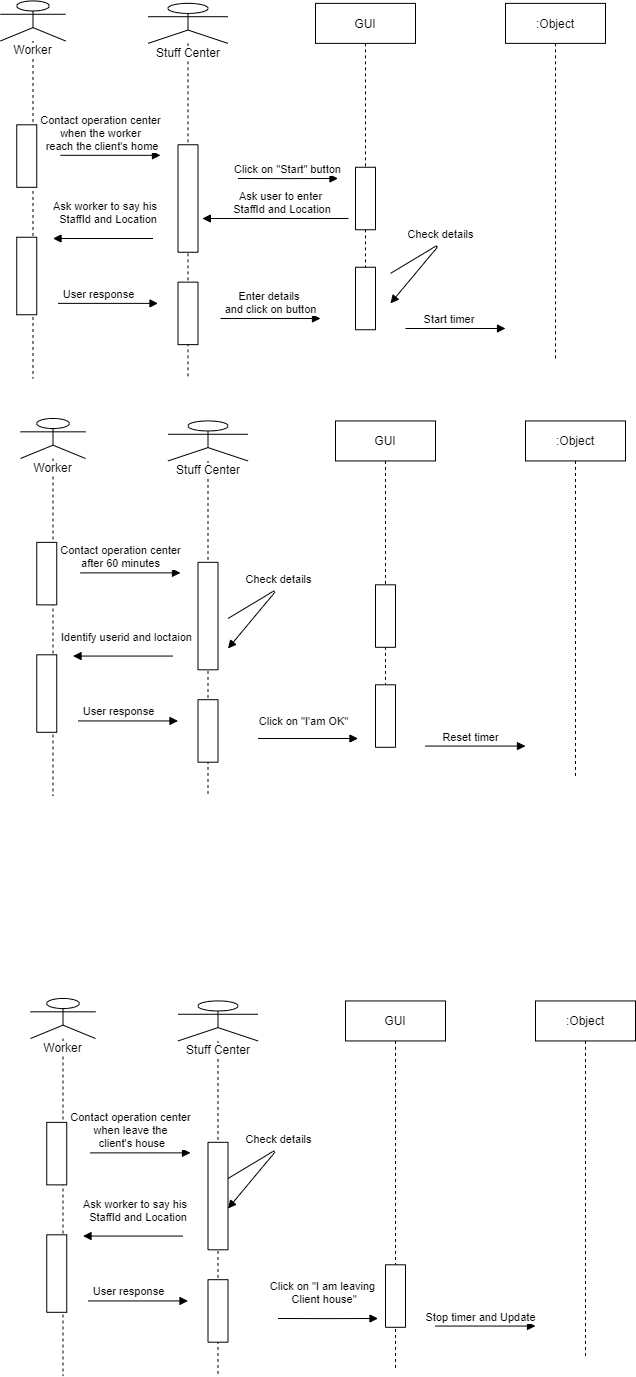

The diagram above was exported from draw.io. Its source (the exported page's mxGraphModel, read from the mxfile embedded in the PNG):
<mxGraphModel dx="731" dy="364" grid="1" gridSize="10" guides="1" tooltips="1" connect="1" arrows="1" fold="1" page="1" pageScale="1" pageWidth="827" pageHeight="1169" math="0" shadow="0">
  <root>
    <mxCell id="0" />
    <mxCell id="1" parent="0" />
    <mxCell id="8A8V0UjIxUyfOqzH4C9i-84" value="Worker&lt;br&gt;" style="shape=umlLifeline;participant=umlActor;perimeter=lifelinePerimeter;whiteSpace=wrap;html=1;container=1;collapsible=0;recursiveResize=0;verticalAlign=top;spacingTop=36;labelBackgroundColor=#ffffff;outlineConnect=0;" vertex="1" parent="1">
      <mxGeometry x="150" y="82.44" width="65" height="377.56" as="geometry" />
    </mxCell>
    <mxCell id="8A8V0UjIxUyfOqzH4C9i-91" value="" style="rounded=0;whiteSpace=wrap;html=1;rotation=-90;" vertex="1" parent="8A8V0UjIxUyfOqzH4C9i-84">
      <mxGeometry x="-5" y="145.12" width="62.5" height="20" as="geometry" />
    </mxCell>
    <mxCell id="8A8V0UjIxUyfOqzH4C9i-144" value="&lt;span style=&quot;color: rgba(0 , 0 , 0 , 0) ; font-family: monospace ; font-size: 0px ; background-color: rgb(248 , 249 , 250)&quot;&gt;%3CmxGraphModel%3E%3Croot%3E%3CmxCell%20id%3D%220%22%2F%3E%3CmxCell%20id%3D%221%22%20parent%3D%220%22%2F%3E%3CmxCell%20id%3D%222%22%20value%3D%22Contact%20operation%20center%26lt%3Bbr%26gt%3Bwhen%20the%20worker%26lt%3Bbr%26gt%3B%26amp%3Bnbsp%3Breach%20the%20client's%20home%22%20style%3D%22html%3D1%3BverticalAlign%3Dbottom%3BendArrow%3Dblock%3B%22%20edge%3D%221%22%20parent%3D%221%22%3E%3CmxGeometry%20x%3D%22-0.2%22%20width%3D%2280%22%20relative%3D%221%22%20as%3D%22geometry%22%3E%3CmxPoint%20x%3D%22210%22%20y%3D%22236.81999999999994%22%20as%3D%22sourcePoint%22%2F%3E%3CmxPoint%20x%3D%22310%22%20y%3D%22236.81999999999994%22%20as%3D%22targetPoint%22%2F%3E%3CArray%20as%3D%22points%22%2F%3E%3CmxPoint%20as%3D%22offset%22%2F%3E%3C%2FmxGeometry%3E%3C%2FmxCell%3E%3C%2Froot%3E%3C%2FmxGraphModel%3E&lt;/span&gt;" style="rounded=0;whiteSpace=wrap;html=1;rotation=-90;" vertex="1" parent="8A8V0UjIxUyfOqzH4C9i-84">
      <mxGeometry x="-12.5" y="265.06" width="77.5" height="20" as="geometry" />
    </mxCell>
    <mxCell id="8A8V0UjIxUyfOqzH4C9i-85" value="GUI" style="shape=umlLifeline;perimeter=lifelinePerimeter;whiteSpace=wrap;html=1;container=1;collapsible=0;recursiveResize=0;outlineConnect=0;" vertex="1" parent="1">
      <mxGeometry x="465" y="84.88" width="100" height="300" as="geometry" />
    </mxCell>
    <mxCell id="8A8V0UjIxUyfOqzH4C9i-89" value="" style="rounded=0;whiteSpace=wrap;html=1;rotation=-90;" vertex="1" parent="8A8V0UjIxUyfOqzH4C9i-85">
      <mxGeometry x="18.75" y="185.12" width="62.5" height="20" as="geometry" />
    </mxCell>
    <mxCell id="8A8V0UjIxUyfOqzH4C9i-93" value="" style="rounded=0;whiteSpace=wrap;html=1;rotation=-90;" vertex="1" parent="8A8V0UjIxUyfOqzH4C9i-85">
      <mxGeometry x="18.75" y="285.12" width="62.5" height="20" as="geometry" />
    </mxCell>
    <mxCell id="8A8V0UjIxUyfOqzH4C9i-87" value=":Object" style="shape=umlLifeline;perimeter=lifelinePerimeter;whiteSpace=wrap;html=1;container=1;collapsible=0;recursiveResize=0;outlineConnect=0;" vertex="1" parent="1">
      <mxGeometry x="655" y="84.88" width="100" height="355.12" as="geometry" />
    </mxCell>
    <mxCell id="8A8V0UjIxUyfOqzH4C9i-88" value="Click on &quot;Start&quot; button" style="html=1;verticalAlign=bottom;endArrow=block;" edge="1" parent="1">
      <mxGeometry width="80" relative="1" as="geometry">
        <mxPoint x="387.5" y="260" as="sourcePoint" />
        <mxPoint x="487.5" y="260" as="targetPoint" />
        <Array as="points">
          <mxPoint x="432.5" y="260.12" />
        </Array>
      </mxGeometry>
    </mxCell>
    <mxCell id="8A8V0UjIxUyfOqzH4C9i-90" value="Ask worker to say his&amp;nbsp;&lt;br&gt;&amp;nbsp;StaffId and Location" style="html=1;verticalAlign=bottom;endArrow=block;" edge="1" parent="1">
      <mxGeometry x="-0.05" y="-10" width="80" relative="1" as="geometry">
        <mxPoint x="302.5" y="320" as="sourcePoint" />
        <mxPoint x="202.5" y="320" as="targetPoint" />
        <Array as="points" />
        <mxPoint x="1" as="offset" />
      </mxGeometry>
    </mxCell>
    <mxCell id="8A8V0UjIxUyfOqzH4C9i-94" value="Enter details&amp;nbsp;&lt;br&gt;and click on button" style="html=1;verticalAlign=bottom;endArrow=block;" edge="1" parent="1">
      <mxGeometry width="80" relative="1" as="geometry">
        <mxPoint x="370" y="400" as="sourcePoint" />
        <mxPoint x="470" y="400" as="targetPoint" />
        <Array as="points" />
      </mxGeometry>
    </mxCell>
    <mxCell id="8A8V0UjIxUyfOqzH4C9i-138" value="Check details" style="html=1;verticalAlign=bottom;endArrow=block;" edge="1" parent="1">
      <mxGeometry x="-0.1451" width="80" relative="1" as="geometry">
        <mxPoint x="540" y="354.88" as="sourcePoint" />
        <mxPoint x="540" y="384.88" as="targetPoint" />
        <Array as="points">
          <mxPoint x="590" y="324.88" />
        </Array>
        <mxPoint as="offset" />
      </mxGeometry>
    </mxCell>
    <mxCell id="8A8V0UjIxUyfOqzH4C9i-139" value="Stuff Center" style="shape=umlLifeline;participant=umlActor;perimeter=lifelinePerimeter;whiteSpace=wrap;html=1;container=1;collapsible=0;recursiveResize=0;verticalAlign=top;spacingTop=36;labelBackgroundColor=#ffffff;outlineConnect=0;" vertex="1" parent="1">
      <mxGeometry x="297.5" y="84.88" width="80" height="375.12" as="geometry" />
    </mxCell>
    <mxCell id="8A8V0UjIxUyfOqzH4C9i-140" value="" style="rounded=0;whiteSpace=wrap;html=1;rotation=-90;" vertex="1" parent="8A8V0UjIxUyfOqzH4C9i-139">
      <mxGeometry x="-13.75" y="185.12" width="107.5" height="20" as="geometry" />
    </mxCell>
    <mxCell id="8A8V0UjIxUyfOqzH4C9i-146" value="&lt;span style=&quot;color: rgba(0 , 0 , 0 , 0) ; font-family: monospace ; font-size: 0px ; background-color: rgb(248 , 249 , 250)&quot;&gt;%3CmxGraphModel%3E%3Croot%3E%3CmxCell%20id%3D%220%22%2F%3E%3CmxCell%20id%3D%221%22%20parent%3D%220%22%2F%3E%3CmxCell%20id%3D%222%22%20value%3D%22Contact%20operation%20center%26lt%3Bbr%26gt%3Bwhen%20the%20worker%26lt%3Bbr%26gt%3B%26amp%3Bnbsp%3Breach%20the%20client's%20home%22%20style%3D%22html%3D1%3BverticalAlign%3Dbottom%3BendArrow%3Dblock%3B%22%20edge%3D%221%22%20parent%3D%221%22%3E%3CmxGeometry%20x%3D%22-0.2%22%20width%3D%2280%22%20relative%3D%221%22%20as%3D%22geometry%22%3E%3CmxPoint%20x%3D%22210%22%20y%3D%22236.81999999999994%22%20as%3D%22sourcePoint%22%2F%3E%3CmxPoint%20x%3D%22310%22%20y%3D%22236.81999999999994%22%20as%3D%22targetPoint%22%2F%3E%3CArray%20as%3D%22points%22%2F%3E%3CmxPoint%20as%3D%22offset%22%2F%3E%3C%2FmxGeometry%3E%3C%2FmxCell%3E%3C%2Froot%3E%3C%2FmxGraphModel%3E&lt;/span&gt;" style="rounded=0;whiteSpace=wrap;html=1;rotation=-90;" vertex="1" parent="8A8V0UjIxUyfOqzH4C9i-139">
      <mxGeometry x="8.75" y="300" width="62.5" height="20" as="geometry" />
    </mxCell>
    <mxCell id="8A8V0UjIxUyfOqzH4C9i-142" value="Contact operation center&lt;br&gt;when the worker&lt;br&gt;&amp;nbsp;reach the client's home" style="html=1;verticalAlign=bottom;endArrow=block;" edge="1" parent="1">
      <mxGeometry x="-0.2" width="80" relative="1" as="geometry">
        <mxPoint x="210" y="236.82" as="sourcePoint" />
        <mxPoint x="310" y="236.82" as="targetPoint" />
        <Array as="points" />
        <mxPoint as="offset" />
      </mxGeometry>
    </mxCell>
    <mxCell id="8A8V0UjIxUyfOqzH4C9i-145" value="User response" style="html=1;verticalAlign=bottom;endArrow=block;" edge="1" parent="1">
      <mxGeometry x="-0.2" width="80" relative="1" as="geometry">
        <mxPoint x="207.5" y="384.87999999999994" as="sourcePoint" />
        <mxPoint x="307.5" y="384.87999999999994" as="targetPoint" />
        <Array as="points" />
        <mxPoint as="offset" />
      </mxGeometry>
    </mxCell>
    <mxCell id="8A8V0UjIxUyfOqzH4C9i-147" value="Ask user to enter&lt;br&gt;&amp;nbsp;StaffId and Location" style="html=1;verticalAlign=bottom;endArrow=block;entryX=0.314;entryY=1.219;entryDx=0;entryDy=0;entryPerimeter=0;" edge="1" parent="1" target="8A8V0UjIxUyfOqzH4C9i-140">
      <mxGeometry x="-0.0693" width="80" relative="1" as="geometry">
        <mxPoint x="498" y="300" as="sourcePoint" />
        <mxPoint x="397.5" y="330" as="targetPoint" />
        <Array as="points" />
        <mxPoint as="offset" />
      </mxGeometry>
    </mxCell>
    <mxCell id="8A8V0UjIxUyfOqzH4C9i-150" value="Start timer&amp;nbsp;" style="html=1;verticalAlign=bottom;endArrow=block;" edge="1" parent="1">
      <mxGeometry x="-0.1" width="80" relative="1" as="geometry">
        <mxPoint x="555" y="410" as="sourcePoint" />
        <mxPoint x="655" y="410" as="targetPoint" />
        <Array as="points" />
        <mxPoint as="offset" />
      </mxGeometry>
    </mxCell>
    <mxCell id="8A8V0UjIxUyfOqzH4C9i-206" value="Worker&lt;br&gt;" style="shape=umlLifeline;participant=umlActor;perimeter=lifelinePerimeter;whiteSpace=wrap;html=1;container=1;collapsible=0;recursiveResize=0;verticalAlign=top;spacingTop=36;labelBackgroundColor=#ffffff;outlineConnect=0;" vertex="1" parent="1">
      <mxGeometry x="170" y="500" width="65" height="377.56" as="geometry" />
    </mxCell>
    <mxCell id="8A8V0UjIxUyfOqzH4C9i-207" value="" style="rounded=0;whiteSpace=wrap;html=1;rotation=-90;" vertex="1" parent="8A8V0UjIxUyfOqzH4C9i-206">
      <mxGeometry x="-5" y="145.12" width="62.5" height="20" as="geometry" />
    </mxCell>
    <mxCell id="8A8V0UjIxUyfOqzH4C9i-208" value="&lt;span style=&quot;color: rgba(0 , 0 , 0 , 0) ; font-family: monospace ; font-size: 0px ; background-color: rgb(248 , 249 , 250)&quot;&gt;%3CmxGraphModel%3E%3Croot%3E%3CmxCell%20id%3D%220%22%2F%3E%3CmxCell%20id%3D%221%22%20parent%3D%220%22%2F%3E%3CmxCell%20id%3D%222%22%20value%3D%22Contact%20operation%20center%26lt%3Bbr%26gt%3Bwhen%20the%20worker%26lt%3Bbr%26gt%3B%26amp%3Bnbsp%3Breach%20the%20client's%20home%22%20style%3D%22html%3D1%3BverticalAlign%3Dbottom%3BendArrow%3Dblock%3B%22%20edge%3D%221%22%20parent%3D%221%22%3E%3CmxGeometry%20x%3D%22-0.2%22%20width%3D%2280%22%20relative%3D%221%22%20as%3D%22geometry%22%3E%3CmxPoint%20x%3D%22210%22%20y%3D%22236.81999999999994%22%20as%3D%22sourcePoint%22%2F%3E%3CmxPoint%20x%3D%22310%22%20y%3D%22236.81999999999994%22%20as%3D%22targetPoint%22%2F%3E%3CArray%20as%3D%22points%22%2F%3E%3CmxPoint%20as%3D%22offset%22%2F%3E%3C%2FmxGeometry%3E%3C%2FmxCell%3E%3C%2Froot%3E%3C%2FmxGraphModel%3E&lt;/span&gt;" style="rounded=0;whiteSpace=wrap;html=1;rotation=-90;" vertex="1" parent="8A8V0UjIxUyfOqzH4C9i-206">
      <mxGeometry x="-12.5" y="265.06" width="77.5" height="20" as="geometry" />
    </mxCell>
    <mxCell id="8A8V0UjIxUyfOqzH4C9i-209" value="GUI" style="shape=umlLifeline;perimeter=lifelinePerimeter;whiteSpace=wrap;html=1;container=1;collapsible=0;recursiveResize=0;outlineConnect=0;" vertex="1" parent="1">
      <mxGeometry x="485" y="502.44" width="100" height="300" as="geometry" />
    </mxCell>
    <mxCell id="8A8V0UjIxUyfOqzH4C9i-210" value="" style="rounded=0;whiteSpace=wrap;html=1;rotation=-90;" vertex="1" parent="8A8V0UjIxUyfOqzH4C9i-209">
      <mxGeometry x="18.75" y="185.12" width="62.5" height="20" as="geometry" />
    </mxCell>
    <mxCell id="8A8V0UjIxUyfOqzH4C9i-211" value="" style="rounded=0;whiteSpace=wrap;html=1;rotation=-90;" vertex="1" parent="8A8V0UjIxUyfOqzH4C9i-209">
      <mxGeometry x="18.75" y="285.12" width="62.5" height="20" as="geometry" />
    </mxCell>
    <mxCell id="8A8V0UjIxUyfOqzH4C9i-212" value=":Object" style="shape=umlLifeline;perimeter=lifelinePerimeter;whiteSpace=wrap;html=1;container=1;collapsible=0;recursiveResize=0;outlineConnect=0;" vertex="1" parent="1">
      <mxGeometry x="675" y="502.44" width="100" height="355.12" as="geometry" />
    </mxCell>
    <mxCell id="8A8V0UjIxUyfOqzH4C9i-214" value="Identify userid and loctaion" style="html=1;verticalAlign=bottom;endArrow=block;" edge="1" parent="1">
      <mxGeometry x="-0.05" y="-10" width="80" relative="1" as="geometry">
        <mxPoint x="322.5" y="737.56" as="sourcePoint" />
        <mxPoint x="222.5" y="737.56" as="targetPoint" />
        <Array as="points" />
        <mxPoint x="1" as="offset" />
      </mxGeometry>
    </mxCell>
    <mxCell id="8A8V0UjIxUyfOqzH4C9i-216" value="Check details" style="html=1;verticalAlign=bottom;endArrow=block;" edge="1" parent="1">
      <mxGeometry x="-0.1451" width="80" relative="1" as="geometry">
        <mxPoint x="377.5" y="700" as="sourcePoint" />
        <mxPoint x="377.5" y="730" as="targetPoint" />
        <Array as="points">
          <mxPoint x="427.5" y="670" />
        </Array>
        <mxPoint as="offset" />
      </mxGeometry>
    </mxCell>
    <mxCell id="8A8V0UjIxUyfOqzH4C9i-217" value="Stuff Center" style="shape=umlLifeline;participant=umlActor;perimeter=lifelinePerimeter;whiteSpace=wrap;html=1;container=1;collapsible=0;recursiveResize=0;verticalAlign=top;spacingTop=36;labelBackgroundColor=#ffffff;outlineConnect=0;" vertex="1" parent="1">
      <mxGeometry x="317.5" y="502.44" width="80" height="375.12" as="geometry" />
    </mxCell>
    <mxCell id="8A8V0UjIxUyfOqzH4C9i-218" value="" style="rounded=0;whiteSpace=wrap;html=1;rotation=-90;" vertex="1" parent="8A8V0UjIxUyfOqzH4C9i-217">
      <mxGeometry x="-13.75" y="185.12" width="107.5" height="20" as="geometry" />
    </mxCell>
    <mxCell id="8A8V0UjIxUyfOqzH4C9i-219" value="&lt;span style=&quot;color: rgba(0 , 0 , 0 , 0) ; font-family: monospace ; font-size: 0px ; background-color: rgb(248 , 249 , 250)&quot;&gt;%3CmxGraphModel%3E%3Croot%3E%3CmxCell%20id%3D%220%22%2F%3E%3CmxCell%20id%3D%221%22%20parent%3D%220%22%2F%3E%3CmxCell%20id%3D%222%22%20value%3D%22Contact%20operation%20center%26lt%3Bbr%26gt%3Bwhen%20the%20worker%26lt%3Bbr%26gt%3B%26amp%3Bnbsp%3Breach%20the%20client's%20home%22%20style%3D%22html%3D1%3BverticalAlign%3Dbottom%3BendArrow%3Dblock%3B%22%20edge%3D%221%22%20parent%3D%221%22%3E%3CmxGeometry%20x%3D%22-0.2%22%20width%3D%2280%22%20relative%3D%221%22%20as%3D%22geometry%22%3E%3CmxPoint%20x%3D%22210%22%20y%3D%22236.81999999999994%22%20as%3D%22sourcePoint%22%2F%3E%3CmxPoint%20x%3D%22310%22%20y%3D%22236.81999999999994%22%20as%3D%22targetPoint%22%2F%3E%3CArray%20as%3D%22points%22%2F%3E%3CmxPoint%20as%3D%22offset%22%2F%3E%3C%2FmxGeometry%3E%3C%2FmxCell%3E%3C%2Froot%3E%3C%2FmxGraphModel%3E&lt;/span&gt;" style="rounded=0;whiteSpace=wrap;html=1;rotation=-90;" vertex="1" parent="8A8V0UjIxUyfOqzH4C9i-217">
      <mxGeometry x="8.75" y="300" width="62.5" height="20" as="geometry" />
    </mxCell>
    <mxCell id="8A8V0UjIxUyfOqzH4C9i-220" value="Contact operation center&lt;br&gt;after 60 minutes" style="html=1;verticalAlign=bottom;endArrow=block;" edge="1" parent="1">
      <mxGeometry x="-0.2" width="80" relative="1" as="geometry">
        <mxPoint x="230" y="654.3799999999999" as="sourcePoint" />
        <mxPoint x="330" y="654.3799999999999" as="targetPoint" />
        <Array as="points" />
        <mxPoint as="offset" />
      </mxGeometry>
    </mxCell>
    <mxCell id="8A8V0UjIxUyfOqzH4C9i-221" value="User response" style="html=1;verticalAlign=bottom;endArrow=block;" edge="1" parent="1">
      <mxGeometry x="-0.2" width="80" relative="1" as="geometry">
        <mxPoint x="227.5" y="802.4399999999998" as="sourcePoint" />
        <mxPoint x="327.5" y="802.4399999999998" as="targetPoint" />
        <Array as="points" />
        <mxPoint as="offset" />
      </mxGeometry>
    </mxCell>
    <mxCell id="8A8V0UjIxUyfOqzH4C9i-223" value="Reset timer" style="html=1;verticalAlign=bottom;endArrow=block;" edge="1" parent="1">
      <mxGeometry x="-0.1" width="80" relative="1" as="geometry">
        <mxPoint x="575" y="827.56" as="sourcePoint" />
        <mxPoint x="675" y="827.56" as="targetPoint" />
        <Array as="points" />
        <mxPoint as="offset" />
      </mxGeometry>
    </mxCell>
    <mxCell id="8A8V0UjIxUyfOqzH4C9i-224" value="Worker&lt;br&gt;" style="shape=umlLifeline;participant=umlActor;perimeter=lifelinePerimeter;whiteSpace=wrap;html=1;container=1;collapsible=0;recursiveResize=0;verticalAlign=top;spacingTop=36;labelBackgroundColor=#ffffff;outlineConnect=0;" vertex="1" parent="1">
      <mxGeometry x="180" y="1080" width="65" height="377.56" as="geometry" />
    </mxCell>
    <mxCell id="8A8V0UjIxUyfOqzH4C9i-225" value="" style="rounded=0;whiteSpace=wrap;html=1;rotation=-90;" vertex="1" parent="8A8V0UjIxUyfOqzH4C9i-224">
      <mxGeometry x="-5" y="145.12" width="62.5" height="20" as="geometry" />
    </mxCell>
    <mxCell id="8A8V0UjIxUyfOqzH4C9i-226" value="&lt;span style=&quot;color: rgba(0 , 0 , 0 , 0) ; font-family: monospace ; font-size: 0px ; background-color: rgb(248 , 249 , 250)&quot;&gt;%3CmxGraphModel%3E%3Croot%3E%3CmxCell%20id%3D%220%22%2F%3E%3CmxCell%20id%3D%221%22%20parent%3D%220%22%2F%3E%3CmxCell%20id%3D%222%22%20value%3D%22Contact%20operation%20center%26lt%3Bbr%26gt%3Bwhen%20the%20worker%26lt%3Bbr%26gt%3B%26amp%3Bnbsp%3Breach%20the%20client's%20home%22%20style%3D%22html%3D1%3BverticalAlign%3Dbottom%3BendArrow%3Dblock%3B%22%20edge%3D%221%22%20parent%3D%221%22%3E%3CmxGeometry%20x%3D%22-0.2%22%20width%3D%2280%22%20relative%3D%221%22%20as%3D%22geometry%22%3E%3CmxPoint%20x%3D%22210%22%20y%3D%22236.81999999999994%22%20as%3D%22sourcePoint%22%2F%3E%3CmxPoint%20x%3D%22310%22%20y%3D%22236.81999999999994%22%20as%3D%22targetPoint%22%2F%3E%3CArray%20as%3D%22points%22%2F%3E%3CmxPoint%20as%3D%22offset%22%2F%3E%3C%2FmxGeometry%3E%3C%2FmxCell%3E%3C%2Froot%3E%3C%2FmxGraphModel%3E&lt;/span&gt;" style="rounded=0;whiteSpace=wrap;html=1;rotation=-90;" vertex="1" parent="8A8V0UjIxUyfOqzH4C9i-224">
      <mxGeometry x="-12.5" y="265.06" width="77.5" height="20" as="geometry" />
    </mxCell>
    <mxCell id="8A8V0UjIxUyfOqzH4C9i-227" value="GUI" style="shape=umlLifeline;perimeter=lifelinePerimeter;whiteSpace=wrap;html=1;container=1;collapsible=0;recursiveResize=0;outlineConnect=0;" vertex="1" parent="1">
      <mxGeometry x="495" y="1082.44" width="100" height="367.56" as="geometry" />
    </mxCell>
    <mxCell id="8A8V0UjIxUyfOqzH4C9i-229" value="" style="rounded=0;whiteSpace=wrap;html=1;rotation=-90;" vertex="1" parent="8A8V0UjIxUyfOqzH4C9i-227">
      <mxGeometry x="18.75" y="285.12" width="62.5" height="20" as="geometry" />
    </mxCell>
    <mxCell id="8A8V0UjIxUyfOqzH4C9i-230" value=":Object" style="shape=umlLifeline;perimeter=lifelinePerimeter;whiteSpace=wrap;html=1;container=1;collapsible=0;recursiveResize=0;outlineConnect=0;" vertex="1" parent="1">
      <mxGeometry x="685" y="1082.44" width="100" height="355.12" as="geometry" />
    </mxCell>
    <mxCell id="8A8V0UjIxUyfOqzH4C9i-232" value="Ask worker to say his&amp;nbsp;&lt;br&gt;&amp;nbsp;StaffId and Location" style="html=1;verticalAlign=bottom;endArrow=block;" edge="1" parent="1">
      <mxGeometry x="-0.05" y="-10" width="80" relative="1" as="geometry">
        <mxPoint x="332.5" y="1317.56" as="sourcePoint" />
        <mxPoint x="232.5" y="1317.56" as="targetPoint" />
        <Array as="points" />
        <mxPoint x="1" as="offset" />
      </mxGeometry>
    </mxCell>
    <mxCell id="8A8V0UjIxUyfOqzH4C9i-235" value="Stuff Center" style="shape=umlLifeline;participant=umlActor;perimeter=lifelinePerimeter;whiteSpace=wrap;html=1;container=1;collapsible=0;recursiveResize=0;verticalAlign=top;spacingTop=36;labelBackgroundColor=#ffffff;outlineConnect=0;" vertex="1" parent="1">
      <mxGeometry x="327.5" y="1082.44" width="80" height="375.12" as="geometry" />
    </mxCell>
    <mxCell id="8A8V0UjIxUyfOqzH4C9i-236" value="" style="rounded=0;whiteSpace=wrap;html=1;rotation=-90;" vertex="1" parent="8A8V0UjIxUyfOqzH4C9i-235">
      <mxGeometry x="-13.75" y="185.12" width="107.5" height="20" as="geometry" />
    </mxCell>
    <mxCell id="8A8V0UjIxUyfOqzH4C9i-237" value="&lt;span style=&quot;color: rgba(0 , 0 , 0 , 0) ; font-family: monospace ; font-size: 0px ; background-color: rgb(248 , 249 , 250)&quot;&gt;%3CmxGraphModel%3E%3Croot%3E%3CmxCell%20id%3D%220%22%2F%3E%3CmxCell%20id%3D%221%22%20parent%3D%220%22%2F%3E%3CmxCell%20id%3D%222%22%20value%3D%22Contact%20operation%20center%26lt%3Bbr%26gt%3Bwhen%20the%20worker%26lt%3Bbr%26gt%3B%26amp%3Bnbsp%3Breach%20the%20client's%20home%22%20style%3D%22html%3D1%3BverticalAlign%3Dbottom%3BendArrow%3Dblock%3B%22%20edge%3D%221%22%20parent%3D%221%22%3E%3CmxGeometry%20x%3D%22-0.2%22%20width%3D%2280%22%20relative%3D%221%22%20as%3D%22geometry%22%3E%3CmxPoint%20x%3D%22210%22%20y%3D%22236.81999999999994%22%20as%3D%22sourcePoint%22%2F%3E%3CmxPoint%20x%3D%22310%22%20y%3D%22236.81999999999994%22%20as%3D%22targetPoint%22%2F%3E%3CArray%20as%3D%22points%22%2F%3E%3CmxPoint%20as%3D%22offset%22%2F%3E%3C%2FmxGeometry%3E%3C%2FmxCell%3E%3C%2Froot%3E%3C%2FmxGraphModel%3E&lt;/span&gt;" style="rounded=0;whiteSpace=wrap;html=1;rotation=-90;" vertex="1" parent="8A8V0UjIxUyfOqzH4C9i-235">
      <mxGeometry x="8.75" y="300" width="62.5" height="20" as="geometry" />
    </mxCell>
    <mxCell id="8A8V0UjIxUyfOqzH4C9i-238" value="Contact operation center&lt;br&gt;when leave the&lt;br&gt;&amp;nbsp;client's house" style="html=1;verticalAlign=bottom;endArrow=block;" edge="1" parent="1">
      <mxGeometry x="-0.2" width="80" relative="1" as="geometry">
        <mxPoint x="240" y="1234.3799999999999" as="sourcePoint" />
        <mxPoint x="340" y="1234.3799999999999" as="targetPoint" />
        <Array as="points" />
        <mxPoint as="offset" />
      </mxGeometry>
    </mxCell>
    <mxCell id="8A8V0UjIxUyfOqzH4C9i-239" value="User response" style="html=1;verticalAlign=bottom;endArrow=block;" edge="1" parent="1">
      <mxGeometry x="-0.2" width="80" relative="1" as="geometry">
        <mxPoint x="237.5" y="1382.4399999999998" as="sourcePoint" />
        <mxPoint x="337.5" y="1382.4399999999998" as="targetPoint" />
        <Array as="points" />
        <mxPoint as="offset" />
      </mxGeometry>
    </mxCell>
    <mxCell id="8A8V0UjIxUyfOqzH4C9i-241" value="Stop timer and Update" style="html=1;verticalAlign=bottom;endArrow=block;" edge="1" parent="1">
      <mxGeometry x="-0.1" width="80" relative="1" as="geometry">
        <mxPoint x="585" y="1407.56" as="sourcePoint" />
        <mxPoint x="685" y="1407.56" as="targetPoint" />
        <Array as="points" />
        <mxPoint as="offset" />
      </mxGeometry>
    </mxCell>
    <mxCell id="8A8V0UjIxUyfOqzH4C9i-246" value="Click on &quot;I'am OK&quot;" style="html=1;verticalAlign=bottom;endArrow=block;" edge="1" parent="1">
      <mxGeometry x="-0.1" y="8" width="80" relative="1" as="geometry">
        <mxPoint x="407.5" y="820" as="sourcePoint" />
        <mxPoint x="507.5" y="820" as="targetPoint" />
        <Array as="points" />
        <mxPoint as="offset" />
      </mxGeometry>
    </mxCell>
    <mxCell id="8A8V0UjIxUyfOqzH4C9i-247" value="Check details" style="html=1;verticalAlign=bottom;endArrow=block;" edge="1" parent="1">
      <mxGeometry x="-0.1451" width="80" relative="1" as="geometry">
        <mxPoint x="377.5" y="1260" as="sourcePoint" />
        <mxPoint x="377.5" y="1290" as="targetPoint" />
        <Array as="points">
          <mxPoint x="427.5" y="1230" />
        </Array>
        <mxPoint as="offset" />
      </mxGeometry>
    </mxCell>
    <mxCell id="8A8V0UjIxUyfOqzH4C9i-248" value="Click on &quot;I am leaving&lt;br&gt;&amp;nbsp;Client house&quot;" style="html=1;verticalAlign=bottom;endArrow=block;" edge="1" parent="1">
      <mxGeometry x="-0.0996" y="10" width="80" relative="1" as="geometry">
        <mxPoint x="427.5" y="1400" as="sourcePoint" />
        <mxPoint x="527.5" y="1400" as="targetPoint" />
        <Array as="points">
          <mxPoint x="472.5" y="1400.12" />
        </Array>
        <mxPoint as="offset" />
      </mxGeometry>
    </mxCell>
  </root>
</mxGraphModel>